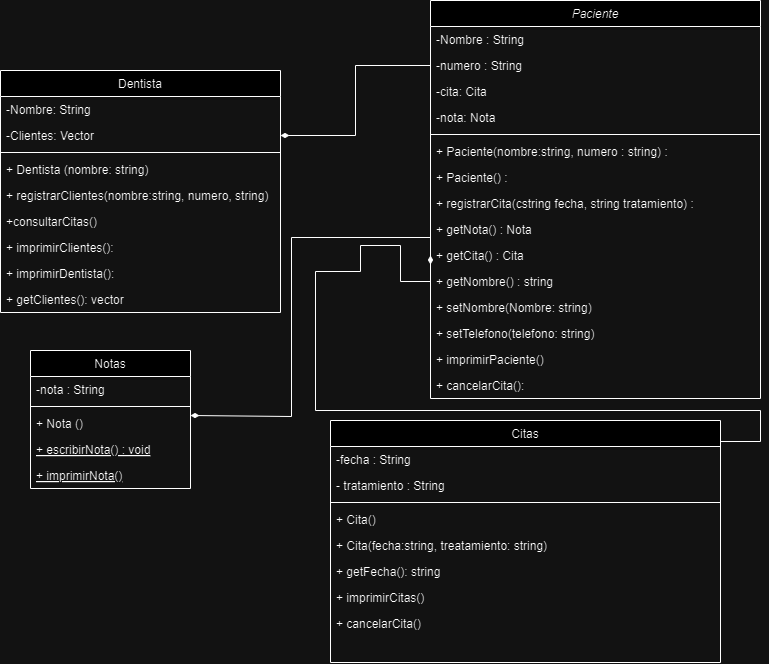

The diagram above was exported from draw.io. Its source (the exported page's mxGraphModel, read from the mxfile embedded in the PNG):
<mxGraphModel dx="651" dy="696" grid="1" gridSize="10" guides="1" tooltips="1" connect="1" arrows="1" fold="1" page="1" pageScale="1" pageWidth="827" pageHeight="1169" math="0" shadow="0">
  <root>
    <mxCell id="WIyWlLk6GJQsqaUBKTNV-0" />
    <mxCell id="WIyWlLk6GJQsqaUBKTNV-1" parent="WIyWlLk6GJQsqaUBKTNV-0" />
    <mxCell id="zkfFHV4jXpPFQw0GAbJ--0" value="Paciente" style="swimlane;fontStyle=2;align=center;verticalAlign=top;childLayout=stackLayout;horizontal=1;startSize=26;horizontalStack=0;resizeParent=1;resizeLast=0;collapsible=1;marginBottom=0;rounded=0;shadow=0;strokeWidth=1;" parent="WIyWlLk6GJQsqaUBKTNV-1" vertex="1">
      <mxGeometry x="480" y="10" width="330" height="398" as="geometry">
        <mxRectangle x="230" y="140" width="160" height="26" as="alternateBounds" />
      </mxGeometry>
    </mxCell>
    <mxCell id="zkfFHV4jXpPFQw0GAbJ--1" value="-Nombre : String" style="text;align=left;verticalAlign=top;spacingLeft=4;spacingRight=4;overflow=hidden;rotatable=0;points=[[0,0.5],[1,0.5]];portConstraint=eastwest;" parent="zkfFHV4jXpPFQw0GAbJ--0" vertex="1">
      <mxGeometry y="26" width="330" height="26" as="geometry" />
    </mxCell>
    <mxCell id="zkfFHV4jXpPFQw0GAbJ--2" value="-numero : String" style="text;align=left;verticalAlign=top;spacingLeft=4;spacingRight=4;overflow=hidden;rotatable=0;points=[[0,0.5],[1,0.5]];portConstraint=eastwest;rounded=0;shadow=0;html=0;" parent="zkfFHV4jXpPFQw0GAbJ--0" vertex="1">
      <mxGeometry y="52" width="330" height="26" as="geometry" />
    </mxCell>
    <mxCell id="84RVqvv214trnd9Qlc4r-13" value="-cita: Cita" style="text;align=left;verticalAlign=top;spacingLeft=4;spacingRight=4;overflow=hidden;rotatable=0;points=[[0,0.5],[1,0.5]];portConstraint=eastwest;rounded=0;shadow=0;html=0;" parent="zkfFHV4jXpPFQw0GAbJ--0" vertex="1">
      <mxGeometry y="78" width="330" height="26" as="geometry" />
    </mxCell>
    <mxCell id="sLoV4HG6tg46cP0OHHLS-4" value="-nota: Nota" style="text;align=left;verticalAlign=top;spacingLeft=4;spacingRight=4;overflow=hidden;rotatable=0;points=[[0,0.5],[1,0.5]];portConstraint=eastwest;rounded=0;shadow=0;html=0;" parent="zkfFHV4jXpPFQw0GAbJ--0" vertex="1">
      <mxGeometry y="104" width="330" height="26" as="geometry" />
    </mxCell>
    <mxCell id="zkfFHV4jXpPFQw0GAbJ--4" value="" style="line;html=1;strokeWidth=1;align=left;verticalAlign=middle;spacingTop=-1;spacingLeft=3;spacingRight=3;rotatable=0;labelPosition=right;points=[];portConstraint=eastwest;" parent="zkfFHV4jXpPFQw0GAbJ--0" vertex="1">
      <mxGeometry y="130" width="330" height="8" as="geometry" />
    </mxCell>
    <mxCell id="sLoV4HG6tg46cP0OHHLS-6" value="+ Paciente(nombre:string, numero : string) : " style="text;align=left;verticalAlign=top;spacingLeft=4;spacingRight=4;overflow=hidden;rotatable=0;points=[[0,0.5],[1,0.5]];portConstraint=eastwest;" parent="zkfFHV4jXpPFQw0GAbJ--0" vertex="1">
      <mxGeometry y="138" width="330" height="26" as="geometry" />
    </mxCell>
    <mxCell id="jcXS2HlUo2Y1ID03yJRs-1" value="+ Paciente() : " style="text;align=left;verticalAlign=top;spacingLeft=4;spacingRight=4;overflow=hidden;rotatable=0;points=[[0,0.5],[1,0.5]];portConstraint=eastwest;" vertex="1" parent="zkfFHV4jXpPFQw0GAbJ--0">
      <mxGeometry y="164" width="330" height="26" as="geometry" />
    </mxCell>
    <mxCell id="zkfFHV4jXpPFQw0GAbJ--5" value="+ registrarCita(cstring fecha, string tratamiento) : " style="text;align=left;verticalAlign=top;spacingLeft=4;spacingRight=4;overflow=hidden;rotatable=0;points=[[0,0.5],[1,0.5]];portConstraint=eastwest;" parent="zkfFHV4jXpPFQw0GAbJ--0" vertex="1">
      <mxGeometry y="190" width="330" height="26" as="geometry" />
    </mxCell>
    <mxCell id="pex6g-cMGWW1osIbBgMn-0" value="+ getNota() : Nota" style="text;align=left;verticalAlign=top;spacingLeft=4;spacingRight=4;overflow=hidden;rotatable=0;points=[[0,0.5],[1,0.5]];portConstraint=eastwest;" parent="zkfFHV4jXpPFQw0GAbJ--0" vertex="1">
      <mxGeometry y="216" width="330" height="26" as="geometry" />
    </mxCell>
    <mxCell id="sLoV4HG6tg46cP0OHHLS-2" value="+ getCita() : Cita" style="text;align=left;verticalAlign=top;spacingLeft=4;spacingRight=4;overflow=hidden;rotatable=0;points=[[0,0.5],[1,0.5]];portConstraint=eastwest;" parent="zkfFHV4jXpPFQw0GAbJ--0" vertex="1">
      <mxGeometry y="242" width="330" height="26" as="geometry" />
    </mxCell>
    <mxCell id="pex6g-cMGWW1osIbBgMn-2" value="+ getNombre() : string" style="text;align=left;verticalAlign=top;spacingLeft=4;spacingRight=4;overflow=hidden;rotatable=0;points=[[0,0.5],[1,0.5]];portConstraint=eastwest;" parent="zkfFHV4jXpPFQw0GAbJ--0" vertex="1">
      <mxGeometry y="268" width="330" height="26" as="geometry" />
    </mxCell>
    <mxCell id="jcXS2HlUo2Y1ID03yJRs-2" value="+ setNombre(Nombre: string) " style="text;align=left;verticalAlign=top;spacingLeft=4;spacingRight=4;overflow=hidden;rotatable=0;points=[[0,0.5],[1,0.5]];portConstraint=eastwest;" vertex="1" parent="zkfFHV4jXpPFQw0GAbJ--0">
      <mxGeometry y="294" width="330" height="26" as="geometry" />
    </mxCell>
    <mxCell id="jcXS2HlUo2Y1ID03yJRs-3" value="+ setTelefono(telefono: string) " style="text;align=left;verticalAlign=top;spacingLeft=4;spacingRight=4;overflow=hidden;rotatable=0;points=[[0,0.5],[1,0.5]];portConstraint=eastwest;" vertex="1" parent="zkfFHV4jXpPFQw0GAbJ--0">
      <mxGeometry y="320" width="330" height="26" as="geometry" />
    </mxCell>
    <mxCell id="84RVqvv214trnd9Qlc4r-14" value="+ imprimirPaciente()" style="text;align=left;verticalAlign=top;spacingLeft=4;spacingRight=4;overflow=hidden;rotatable=0;points=[[0,0.5],[1,0.5]];portConstraint=eastwest;" parent="zkfFHV4jXpPFQw0GAbJ--0" vertex="1">
      <mxGeometry y="346" width="330" height="26" as="geometry" />
    </mxCell>
    <mxCell id="84RVqvv214trnd9Qlc4r-5" value="+ cancelarCita():" style="text;align=left;verticalAlign=top;spacingLeft=4;spacingRight=4;overflow=hidden;rotatable=0;points=[[0,0.5],[1,0.5]];portConstraint=eastwest;" parent="zkfFHV4jXpPFQw0GAbJ--0" vertex="1">
      <mxGeometry y="372" width="330" height="26" as="geometry" />
    </mxCell>
    <mxCell id="zkfFHV4jXpPFQw0GAbJ--6" value="Notas" style="swimlane;fontStyle=0;align=center;verticalAlign=top;childLayout=stackLayout;horizontal=1;startSize=26;horizontalStack=0;resizeParent=1;resizeLast=0;collapsible=1;marginBottom=0;rounded=0;shadow=0;strokeWidth=1;" parent="WIyWlLk6GJQsqaUBKTNV-1" vertex="1">
      <mxGeometry x="80" y="360" width="160" height="138" as="geometry">
        <mxRectangle x="130" y="380" width="160" height="26" as="alternateBounds" />
      </mxGeometry>
    </mxCell>
    <mxCell id="zkfFHV4jXpPFQw0GAbJ--7" value="-nota : String" style="text;align=left;verticalAlign=top;spacingLeft=4;spacingRight=4;overflow=hidden;rotatable=0;points=[[0,0.5],[1,0.5]];portConstraint=eastwest;" parent="zkfFHV4jXpPFQw0GAbJ--6" vertex="1">
      <mxGeometry y="26" width="160" height="26" as="geometry" />
    </mxCell>
    <mxCell id="zkfFHV4jXpPFQw0GAbJ--9" value="" style="line;html=1;strokeWidth=1;align=left;verticalAlign=middle;spacingTop=-1;spacingLeft=3;spacingRight=3;rotatable=0;labelPosition=right;points=[];portConstraint=eastwest;" parent="zkfFHV4jXpPFQw0GAbJ--6" vertex="1">
      <mxGeometry y="52" width="160" height="8" as="geometry" />
    </mxCell>
    <mxCell id="84RVqvv214trnd9Qlc4r-17" value="+ Nota ()" style="text;align=left;verticalAlign=top;spacingLeft=4;spacingRight=4;overflow=hidden;rotatable=0;points=[[0,0.5],[1,0.5]];portConstraint=eastwest;" parent="zkfFHV4jXpPFQw0GAbJ--6" vertex="1">
      <mxGeometry y="60" width="160" height="26" as="geometry" />
    </mxCell>
    <mxCell id="zkfFHV4jXpPFQw0GAbJ--10" value="+ escribirNota() : void" style="text;align=left;verticalAlign=top;spacingLeft=4;spacingRight=4;overflow=hidden;rotatable=0;points=[[0,0.5],[1,0.5]];portConstraint=eastwest;fontStyle=4" parent="zkfFHV4jXpPFQw0GAbJ--6" vertex="1">
      <mxGeometry y="86" width="160" height="26" as="geometry" />
    </mxCell>
    <mxCell id="84RVqvv214trnd9Qlc4r-16" value="+ imprimirNota()" style="text;align=left;verticalAlign=top;spacingLeft=4;spacingRight=4;overflow=hidden;rotatable=0;points=[[0,0.5],[1,0.5]];portConstraint=eastwest;fontStyle=4" parent="zkfFHV4jXpPFQw0GAbJ--6" vertex="1">
      <mxGeometry y="112" width="160" height="26" as="geometry" />
    </mxCell>
    <mxCell id="zkfFHV4jXpPFQw0GAbJ--13" value="Dentista" style="swimlane;fontStyle=0;align=center;verticalAlign=top;childLayout=stackLayout;horizontal=1;startSize=26;horizontalStack=0;resizeParent=1;resizeLast=0;collapsible=1;marginBottom=0;rounded=0;shadow=0;strokeWidth=1;" parent="WIyWlLk6GJQsqaUBKTNV-1" vertex="1">
      <mxGeometry x="50" y="80" width="280" height="242" as="geometry">
        <mxRectangle x="340" y="380" width="170" height="26" as="alternateBounds" />
      </mxGeometry>
    </mxCell>
    <mxCell id="zkfFHV4jXpPFQw0GAbJ--14" value="-Nombre: String" style="text;align=left;verticalAlign=top;spacingLeft=4;spacingRight=4;overflow=hidden;rotatable=0;points=[[0,0.5],[1,0.5]];portConstraint=eastwest;" parent="zkfFHV4jXpPFQw0GAbJ--13" vertex="1">
      <mxGeometry y="26" width="280" height="26" as="geometry" />
    </mxCell>
    <mxCell id="84RVqvv214trnd9Qlc4r-0" value="-Clientes: Vector" style="text;align=left;verticalAlign=top;spacingLeft=4;spacingRight=4;overflow=hidden;rotatable=0;points=[[0,0.5],[1,0.5]];portConstraint=eastwest;" parent="zkfFHV4jXpPFQw0GAbJ--13" vertex="1">
      <mxGeometry y="52" width="280" height="26" as="geometry" />
    </mxCell>
    <mxCell id="zkfFHV4jXpPFQw0GAbJ--15" value="" style="line;html=1;strokeWidth=1;align=left;verticalAlign=middle;spacingTop=-1;spacingLeft=3;spacingRight=3;rotatable=0;labelPosition=right;points=[];portConstraint=eastwest;" parent="zkfFHV4jXpPFQw0GAbJ--13" vertex="1">
      <mxGeometry y="78" width="280" height="8" as="geometry" />
    </mxCell>
    <mxCell id="_F4gN-CM6aeaRs7kd5n--1" value="+ Dentista (nombre: string)" style="text;align=left;verticalAlign=top;spacingLeft=4;spacingRight=4;overflow=hidden;rotatable=0;points=[[0,0.5],[1,0.5]];portConstraint=eastwest;" parent="zkfFHV4jXpPFQw0GAbJ--13" vertex="1">
      <mxGeometry y="86" width="280" height="26" as="geometry" />
    </mxCell>
    <mxCell id="84RVqvv214trnd9Qlc4r-3" value="+ registrarClientes(nombre:string, numero, string)" style="text;align=left;verticalAlign=top;spacingLeft=4;spacingRight=4;overflow=hidden;rotatable=0;points=[[0,0.5],[1,0.5]];portConstraint=eastwest;" parent="zkfFHV4jXpPFQw0GAbJ--13" vertex="1">
      <mxGeometry y="112" width="280" height="26" as="geometry" />
    </mxCell>
    <mxCell id="84RVqvv214trnd9Qlc4r-1" value="+consultarCitas()" style="text;align=left;verticalAlign=top;spacingLeft=4;spacingRight=4;overflow=hidden;rotatable=0;points=[[0,0.5],[1,0.5]];portConstraint=eastwest;" parent="zkfFHV4jXpPFQw0GAbJ--13" vertex="1">
      <mxGeometry y="138" width="280" height="26" as="geometry" />
    </mxCell>
    <mxCell id="_F4gN-CM6aeaRs7kd5n--0" value="+ imprimirClientes():" style="text;align=left;verticalAlign=top;spacingLeft=4;spacingRight=4;overflow=hidden;rotatable=0;points=[[0,0.5],[1,0.5]];portConstraint=eastwest;" parent="zkfFHV4jXpPFQw0GAbJ--13" vertex="1">
      <mxGeometry y="164" width="280" height="26" as="geometry" />
    </mxCell>
    <mxCell id="jcXS2HlUo2Y1ID03yJRs-4" value="+ imprimirDentista():" style="text;align=left;verticalAlign=top;spacingLeft=4;spacingRight=4;overflow=hidden;rotatable=0;points=[[0,0.5],[1,0.5]];portConstraint=eastwest;" vertex="1" parent="zkfFHV4jXpPFQw0GAbJ--13">
      <mxGeometry y="190" width="280" height="26" as="geometry" />
    </mxCell>
    <mxCell id="pex6g-cMGWW1osIbBgMn-1" value="+ getClientes(): vector" style="text;align=left;verticalAlign=top;spacingLeft=4;spacingRight=4;overflow=hidden;rotatable=0;points=[[0,0.5],[1,0.5]];portConstraint=eastwest;" parent="zkfFHV4jXpPFQw0GAbJ--13" vertex="1">
      <mxGeometry y="216" width="280" height="26" as="geometry" />
    </mxCell>
    <mxCell id="zkfFHV4jXpPFQw0GAbJ--17" value="Citas" style="swimlane;fontStyle=0;align=center;verticalAlign=top;childLayout=stackLayout;horizontal=1;startSize=26;horizontalStack=0;resizeParent=1;resizeLast=0;collapsible=1;marginBottom=0;rounded=0;shadow=0;strokeWidth=1;" parent="WIyWlLk6GJQsqaUBKTNV-1" vertex="1">
      <mxGeometry x="380" y="430" width="390" height="242" as="geometry">
        <mxRectangle x="550" y="140" width="160" height="26" as="alternateBounds" />
      </mxGeometry>
    </mxCell>
    <mxCell id="zkfFHV4jXpPFQw0GAbJ--18" value="-fecha : String" style="text;align=left;verticalAlign=top;spacingLeft=4;spacingRight=4;overflow=hidden;rotatable=0;points=[[0,0.5],[1,0.5]];portConstraint=eastwest;" parent="zkfFHV4jXpPFQw0GAbJ--17" vertex="1">
      <mxGeometry y="26" width="390" height="26" as="geometry" />
    </mxCell>
    <mxCell id="zkfFHV4jXpPFQw0GAbJ--19" value="- tratamiento : String" style="text;align=left;verticalAlign=top;spacingLeft=4;spacingRight=4;overflow=hidden;rotatable=0;points=[[0,0.5],[1,0.5]];portConstraint=eastwest;rounded=0;shadow=0;html=0;" parent="zkfFHV4jXpPFQw0GAbJ--17" vertex="1">
      <mxGeometry y="52" width="390" height="26" as="geometry" />
    </mxCell>
    <mxCell id="zkfFHV4jXpPFQw0GAbJ--23" value="" style="line;html=1;strokeWidth=1;align=left;verticalAlign=middle;spacingTop=-1;spacingLeft=3;spacingRight=3;rotatable=0;labelPosition=right;points=[];portConstraint=eastwest;" parent="zkfFHV4jXpPFQw0GAbJ--17" vertex="1">
      <mxGeometry y="78" width="390" height="8" as="geometry" />
    </mxCell>
    <mxCell id="jcXS2HlUo2Y1ID03yJRs-0" value="+ Cita()" style="text;align=left;verticalAlign=top;spacingLeft=4;spacingRight=4;overflow=hidden;rotatable=0;points=[[0,0.5],[1,0.5]];portConstraint=eastwest;rounded=0;shadow=0;html=0;" vertex="1" parent="zkfFHV4jXpPFQw0GAbJ--17">
      <mxGeometry y="86" width="390" height="26" as="geometry" />
    </mxCell>
    <mxCell id="84RVqvv214trnd9Qlc4r-18" value="+ Cita(fecha:string, treatamiento: string)" style="text;align=left;verticalAlign=top;spacingLeft=4;spacingRight=4;overflow=hidden;rotatable=0;points=[[0,0.5],[1,0.5]];portConstraint=eastwest;rounded=0;shadow=0;html=0;" parent="zkfFHV4jXpPFQw0GAbJ--17" vertex="1">
      <mxGeometry y="112" width="390" height="26" as="geometry" />
    </mxCell>
    <mxCell id="84RVqvv214trnd9Qlc4r-19" value="+ getFecha(): string" style="text;align=left;verticalAlign=top;spacingLeft=4;spacingRight=4;overflow=hidden;rotatable=0;points=[[0,0.5],[1,0.5]];portConstraint=eastwest;rounded=0;shadow=0;html=0;" parent="zkfFHV4jXpPFQw0GAbJ--17" vertex="1">
      <mxGeometry y="138" width="390" height="26" as="geometry" />
    </mxCell>
    <mxCell id="84RVqvv214trnd9Qlc4r-15" value="+ imprimirCitas()" style="text;align=left;verticalAlign=top;spacingLeft=4;spacingRight=4;overflow=hidden;rotatable=0;points=[[0,0.5],[1,0.5]];portConstraint=eastwest;" parent="zkfFHV4jXpPFQw0GAbJ--17" vertex="1">
      <mxGeometry y="164" width="390" height="26" as="geometry" />
    </mxCell>
    <mxCell id="sLoV4HG6tg46cP0OHHLS-3" value="+ cancelarCita()" style="text;align=left;verticalAlign=top;spacingLeft=4;spacingRight=4;overflow=hidden;rotatable=0;points=[[0,0.5],[1,0.5]];portConstraint=eastwest;" parent="zkfFHV4jXpPFQw0GAbJ--17" vertex="1">
      <mxGeometry y="190" width="390" height="26" as="geometry" />
    </mxCell>
    <mxCell id="84RVqvv214trnd9Qlc4r-7" style="edgeStyle=orthogonalEdgeStyle;rounded=0;orthogonalLoop=1;jettySize=auto;html=1;entryX=0;entryY=0.5;entryDx=0;entryDy=0;endArrow=none;endFill=0;startArrow=diamondThin;startFill=1;fontFamily=Times New Roman;" parent="WIyWlLk6GJQsqaUBKTNV-1" source="84RVqvv214trnd9Qlc4r-0" target="zkfFHV4jXpPFQw0GAbJ--2" edge="1">
      <mxGeometry relative="1" as="geometry" />
    </mxCell>
    <mxCell id="84RVqvv214trnd9Qlc4r-8" style="edgeStyle=orthogonalEdgeStyle;rounded=0;orthogonalLoop=1;jettySize=auto;html=1;endArrow=none;endFill=0;startArrow=diamondThin;startFill=1;entryX=0;entryY=0.5;entryDx=0;entryDy=0;" parent="WIyWlLk6GJQsqaUBKTNV-1" target="84RVqvv214trnd9Qlc4r-13" edge="1">
      <mxGeometry relative="1" as="geometry">
        <mxPoint x="240" y="425" as="sourcePoint" />
        <mxPoint x="340" y="240" as="targetPoint" />
        <Array as="points">
          <mxPoint x="240" y="426" />
          <mxPoint x="341" y="426" />
          <mxPoint x="341" y="247" />
        </Array>
      </mxGeometry>
    </mxCell>
    <mxCell id="84RVqvv214trnd9Qlc4r-10" style="edgeStyle=orthogonalEdgeStyle;rounded=0;orthogonalLoop=1;jettySize=auto;html=1;entryX=1;entryY=0.5;entryDx=0;entryDy=0;startArrow=diamondThin;startFill=1;endArrow=none;endFill=0;exitX=0;exitY=0.5;exitDx=0;exitDy=0;" parent="WIyWlLk6GJQsqaUBKTNV-1" source="sLoV4HG6tg46cP0OHHLS-2" edge="1" target="zkfFHV4jXpPFQw0GAbJ--18">
      <mxGeometry relative="1" as="geometry">
        <mxPoint x="789" y="451" as="targetPoint" />
        <Array as="points">
          <mxPoint x="480" y="291" />
          <mxPoint x="450" y="291" />
          <mxPoint x="450" y="255" />
          <mxPoint x="410" y="255" />
          <mxPoint x="410" y="281" />
          <mxPoint x="365" y="281" />
          <mxPoint x="365" y="420" />
          <mxPoint x="810" y="420" />
          <mxPoint x="810" y="451" />
          <mxPoint x="770" y="451" />
        </Array>
        <mxPoint x="460" y="260" as="sourcePoint" />
      </mxGeometry>
    </mxCell>
  </root>
</mxGraphModel>